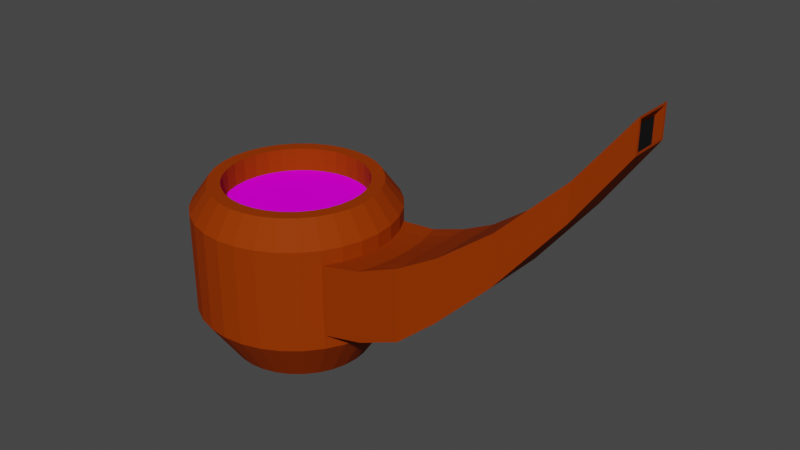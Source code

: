 # Source: smoking_pipe.blend  (saved by Blender 3.5.10; exported with 4.5.12 LTS)
import bpy
from mathutils import Matrix  # noqa: F401  (used for matrix-valued properties, if any)

bpy.ops.wm.read_factory_settings(use_empty=True)
scene = bpy.context.scene
scene.name = 'Scene'

# ---- collections
col_collection = bpy.data.collections.new('Collection'); scene.collection.children.link(col_collection)

# ---- images (referenced by path relative to the original .blend; pixels are not part of the script)
import os
ASSET_DIR = os.environ.get("B2B_ASSET_DIR", "")  # directory of the original .blend (textures are referenced by path, not embedded)
HERE = os.path.dirname(os.path.abspath(__file__))  # packed textures are extracted next to this script under _unpacked/

def load_image(name, relpath, width, height, colorspace="sRGB"):
    """Load a texture the original file referenced (path relative to the .blend, or extracted next to this script)."""
    p = next((c for c in (os.path.join(HERE, relpath), os.path.join(ASSET_DIR, relpath)) if relpath and os.path.exists(c)), "")
    if p:
        img = bpy.data.images.load(p, check_existing=True)
        img.name = name
    else:  # same state as the original file: an image datablock whose file is absent (Cycles renders it pink)
        img = bpy.data.images.new(name, width, height)
        img.source = "FILE"
        img.filepath = "//" + (relpath or name)
    img.colorspace_settings.name = colorspace
    return img
img_smoking_pipe_tabak_jpg = load_image('smoking_pipe_tabak.jpg', 'smoking_pipe_tabak.jpg', 1024, 1024, 'sRGB')

# ---- materials (node trees are filled in below, after node groups)
mat_material_001 = bpy.data.materials.new('Material.001')
mat_material_001.use_transparent_shadow = False
mat_material_002 = bpy.data.materials.new('Material.002')
mat_material_002.use_transparent_shadow = False
mat_material_003 = bpy.data.materials.new('Material.003')
mat_material_003.use_transparent_shadow = False

# ---- material node trees
mat_material_001.use_nodes = True; mat_material_001.node_tree.nodes.clear()
_N = mat_material_001.node_tree.nodes; _L = mat_material_001.node_tree.links
n0 = _N.new('ShaderNodeBsdfPrincipled'); n0.name = 'Principled BSDF'; n0.location = (10, 300)
n0.distribution = 'GGX'
n0.subsurface_method = 'RANDOM_WALK_SKIN'
n0.inputs[0].default_value = (0.3, 0.03662, 0.0, 1.0)
n0.inputs[2].default_value = 0.7109
n0.inputs[3].default_value = 1.45
n0.inputs[11].default_value = 1.01
n0.inputs[13].default_value = 0.07091
n0.inputs[27].default_value = (0.0, 0.0, 0.0, 1.0)
n0.inputs[28].default_value = 1.0
n1 = _N.new('ShaderNodeOutputMaterial'); n1.name = 'Material Output'; n1.location = (300, 300)
_L.new(n0.outputs[0], n1.inputs[0])
n1.is_active_output = True
mat_material_002.use_nodes = True; mat_material_002.node_tree.nodes.clear()
_N = mat_material_002.node_tree.nodes; _L = mat_material_002.node_tree.links
n0 = _N.new('ShaderNodeBsdfPrincipled'); n0.name = 'Principled BSDF'; n0.location = (10, 300)
n0.distribution = 'GGX'
n0.subsurface_method = 'RANDOM_WALK_SKIN'
n0.inputs[3].default_value = 1.45
n0.inputs[13].default_value = 0.0
n0.inputs[27].default_value = (0.0, 0.0, 0.0, 1.0)
n0.inputs[28].default_value = 1.0
n1 = _N.new('ShaderNodeOutputMaterial'); n1.name = 'Material Output'; n1.location = (300, 300)
n2 = _N.new('ShaderNodeTexImage'); n2.name = 'Image Texture'; n2.location = (-359, 196)
n2.image = img_smoking_pipe_tabak_jpg
_L.new(n0.outputs[0], n1.inputs[0])
_L.new(n2.outputs[0], n0.inputs[0])
n1.is_active_output = True
mat_material_003.use_nodes = True; mat_material_003.node_tree.nodes.clear()
_N = mat_material_003.node_tree.nodes; _L = mat_material_003.node_tree.links
n0 = _N.new('ShaderNodeBsdfPrincipled'); n0.name = 'Principled BSDF'; n0.location = (10, 300)
n0.distribution = 'GGX'
n0.subsurface_method = 'RANDOM_WALK_SKIN'
n0.inputs[0].default_value = (0.01145, 0.01145, 0.01145, 1.0)
n0.inputs[2].default_value = 1.0
n0.inputs[3].default_value = 1.45
n0.inputs[13].default_value = 0.0
n0.inputs[27].default_value = (0.0, 0.0, 0.0, 1.0)
n0.inputs[28].default_value = 1.0
n1 = _N.new('ShaderNodeOutputMaterial'); n1.name = 'Material Output'; n1.location = (300, 300)
_L.new(n0.outputs[0], n1.inputs[0])
n1.is_active_output = True

# ---- world
world_world = bpy.data.worlds.new('World'); scene.world = world_world
world_world.use_nodes = True; world_world.node_tree.nodes.clear()
_N = world_world.node_tree.nodes; _L = world_world.node_tree.links
n0 = _N.new('ShaderNodeOutputWorld'); n0.name = 'World Output'; n0.location = (300, 300)
n1 = _N.new('ShaderNodeBackground'); n1.name = 'Background'; n1.location = (10, 300)
n1.inputs[0].default_value = (0.05088, 0.05088, 0.05088, 1.0)
_L.new(n1.outputs[0], n0.inputs[0])
n0.is_active_output = True
world_world.color = (0.05088, 0.05088, 0.05088)
world_world.use_sun_shadow = False
world_world.sun_shadow_jitter_overblur = 0.0

# ---- meshes
me_cylinder = bpy.data.meshes.new('Cylinder')
me_cylinder.from_pydata([(1.381e-08, 0.6907, -0.7521), (0.0, 1.0, 0.7071), (0.1348, 0.6775, -0.7521), (0.1951, 0.9808, 0.7071), (0.2643, 0.6382, -0.7521), (0.3827, 0.9239, 0.7071), (0.3838, 0.5743, -0.7521), (0.5556, 0.8315, 0.7071), (0.4884, 0.4884, -0.7521), (0.7071, 0.7071, 0.7071), (0.5743, 0.3838, -0.7521), (0.8315, 0.5556, 0.7071), (0.6382, 0.2643, -0.7521), (0.9239, 0.3827, 0.7071), (0.6775, 0.1348, -0.7521), (0.9808, 0.1951, 0.7071), (0.6907, 8.126e-10, -0.7521), (1.0, 0.0, 0.7071), (0.6775, -0.1348, -0.7521), (0.9808, -0.1951, 0.7071), (0.6382, -0.2643, -0.7521), (0.9239, -0.3827, 0.7071), (0.5743, -0.3838, -0.7521), (0.8315, -0.5556, 0.7071), (0.4884, -0.4884, -0.7521), (0.7071, -0.7071, 0.7071), (0.3838, -0.5743, -0.7521), (0.5556, -0.8315, 0.7071), (0.2643, -0.6382, -0.7521), (0.3827, -0.9239, 0.7071), (0.1348, -0.6775, -0.7521), (0.1951, -0.9808, 0.7071), (1.381e-08, -0.6907, -0.7521), (0.0, -1.0, 0.7071), (-0.1348, -0.6775, -0.7521), (-0.1951, -0.9808, 0.7071), (-0.2643, -0.6382, -0.7521), (-0.3827, -0.9239, 0.7071), (-0.3838, -0.5743, -0.7521), (-0.5556, -0.8315, 0.7071), (-0.4884, -0.4884, -0.7521), (-0.7071, -0.7071, 0.7071), (-0.5743, -0.3838, -0.7521), (-0.8315, -0.5556, 0.7071), (-0.6382, -0.2643, -0.7521), (-0.9239, -0.3827, 0.7071), (-0.6775, -0.1348, -0.7521), (-0.9808, -0.1951, 0.7071), (-0.6907, 8.126e-10, -0.7521), (-1.0, 0.0, 0.7071), (-0.6775, 0.1348, -0.7521), (-0.9808, 0.1951, 0.7071), (-0.6382, 0.2643, -0.7521), (-0.9239, 0.3827, 0.7071), (-0.5743, 0.3838, -0.7521), (-0.8315, 0.5556, 0.7071), (-0.4884, 0.4884, -0.7521), (-0.7071, 0.7071, 0.7071), (-0.3838, 0.5743, -0.7521), (-0.5556, 0.8315, 0.7071), (-0.2643, 0.6382, -0.7521), (-0.3827, 0.9239, 0.7071), (-0.1348, 0.6775, -0.7521), (-0.1951, 0.9808, 0.7071), (0.0, 1.0, -0.2923), (0.1951, 0.9808, -0.2923), (0.3827, 0.9239, -0.2923), (0.5556, 0.8315, -0.2923), (0.7071, 0.7071, -0.2923), (0.8315, 0.5556, -0.2923), (0.9239, 0.3827, -0.2923), (0.9808, 0.1951, -0.2923), (1.0, 0.0, -0.2923), (0.9808, -0.1951, -0.2923), (0.9239, -0.3827, -0.2923), (0.8315, -0.5556, -0.2923), (0.7071, -0.7071, -0.2923), (0.5556, -0.8315, -0.2923), (0.3827, -0.9239, -0.2923), (0.1951, -0.9808, -0.2923), (0.0, -1.0, -0.2923), (-0.1951, -0.9808, -0.2923), (-0.3827, -0.9239, -0.2923), (-0.5556, -0.8315, -0.2923), (-0.7071, -0.7071, -0.2923), (-0.8315, -0.5556, -0.2923), (-0.9239, -0.3827, -0.2923), (-0.9808, -0.1951, -0.2923), (-1.0, 0.0, -0.2923), (-0.9808, 0.1951, -0.2923), (-0.9239, 0.3827, -0.2923), (-0.8315, 0.5556, -0.2923), (-0.7071, 0.7071, -0.2923), (-0.5556, 0.8315, -0.2923), (-0.3827, 0.9239, -0.2923), (-0.1951, 0.9808, -0.2923), (6.821e-09, 0.6971, 0.9501), (0.136, 0.6837, 0.9501), (0.2668, 0.6441, 0.9501), (0.3873, 0.5796, 0.9501), (0.4929, 0.4929, 0.9501), (0.5796, 0.3873, 0.9501), (0.6441, 0.2668, 0.9501), (0.6837, 0.136, 0.9501), (0.6971, 4.581e-10, 0.9501), (0.6837, -0.136, 0.9501), (0.6441, -0.2668, 0.9501), (0.5796, -0.3873, 0.9501), (0.4929, -0.4929, 0.9501), (0.3873, -0.5796, 0.9501), (0.2668, -0.6441, 0.9501), (0.136, -0.6837, 0.9501), (6.821e-09, -0.6971, 0.9501), (-0.136, -0.6837, 0.9501), (-0.2668, -0.6441, 0.9501), (-0.3873, -0.5796, 0.9501), (-0.4929, -0.4929, 0.9501), (-0.5796, -0.3873, 0.9501), (-0.6441, -0.2668, 0.9501), (-0.6837, -0.136, 0.9501), (-0.6971, 4.581e-10, 0.9501), (-0.6837, 0.136, 0.9501), (-0.6441, 0.2668, 0.9501), (-0.5796, 0.3873, 0.9501), (-0.4929, 0.4929, 0.9501), (-0.3873, 0.5796, 0.9501), (-0.2668, 0.6441, 0.9501), (-0.136, 0.6837, 0.9501), (0.1611, 0.8098, 0.9501), (8.746e-09, 0.8256, 0.9501), (0.316, 0.7628, 0.9501), (0.4587, 0.6865, 0.9501), (0.5838, 0.5838, 0.9501), (0.6865, 0.4587, 0.9501), (0.7628, 0.316, 0.9501), (0.8098, 0.1611, 0.9501), (0.8256, 4.581e-10, 0.9501), (0.8098, -0.1611, 0.9501), (0.7628, -0.316, 0.9501), (0.6865, -0.4587, 0.9501), (0.5838, -0.5838, 0.9501), (0.4587, -0.6865, 0.9501), (0.316, -0.7628, 0.9501), (0.1611, -0.8098, 0.9501), (8.746e-09, -0.8256, 0.9501), (-0.1611, -0.8098, 0.9501), (-0.316, -0.7628, 0.9501), (-0.4587, -0.6865, 0.9501), (-0.5838, -0.5838, 0.9501), (-0.6865, -0.4587, 0.9501), (-0.7628, -0.316, 0.9501), (-0.8098, -0.1611, 0.9501), (-0.8256, 4.581e-10, 0.9501), (-0.8098, 0.1611, 0.9501), (-0.7628, 0.316, 0.9501), (-0.6865, 0.4587, 0.9501), (-0.5838, 0.5838, 0.9501), (-0.4587, 0.6865, 0.9501), (-0.316, 0.7628, 0.9501), (-0.1611, 0.8098, 0.9501), (6.821e-09, 0.6971, 0.7171), (0.136, 0.6837, 0.7171), (0.2668, 0.6441, 0.7171), (0.3873, 0.5796, 0.7171), (0.4929, 0.4929, 0.7171), (0.5796, 0.3873, 0.7171), (0.6441, 0.2668, 0.7171), (0.6837, 0.136, 0.7171), (0.6971, 4.581e-10, 0.7171), (0.6837, -0.136, 0.7171), (0.6441, -0.2668, 0.7171), (0.5796, -0.3873, 0.7171), (0.4929, -0.4929, 0.7171), (0.3873, -0.5796, 0.7171), (0.2668, -0.6441, 0.7171), (0.136, -0.6837, 0.7171), (6.821e-09, -0.6971, 0.7171), (-0.136, -0.6837, 0.7171), (-0.2668, -0.6441, 0.7171), (-0.3873, -0.5796, 0.7171), (-0.4929, -0.4929, 0.7171), (-0.5796, -0.3873, 0.7171), (-0.6441, -0.2668, 0.7171), (-0.6837, -0.136, 0.7171), (-0.6971, 4.581e-10, 0.7171), (-0.6837, 0.136, 0.7171), (-0.6441, 0.2668, 0.7171), (-0.5796, 0.3873, 0.7171), (-0.4929, 0.4929, 0.7171), (-0.3873, 0.5796, 0.7171), (-0.2668, 0.6441, 0.7171), (-0.136, 0.6837, 0.7171), (8.882e-16, 1.0, -0.1468), (8.882e-16, 1.0, 0.5616), (0.1951, 0.9808, 0.5616), (0.1951, 0.9808, -0.1468), (0.3827, 0.9239, 0.5616), (0.3827, 0.9239, -0.1468), (0.5556, 0.8315, 0.5616), (0.5556, 0.8315, -0.1468), (0.7071, 0.7071, 0.5616), (0.7071, 0.7071, -0.1468), (0.8315, 0.5556, 0.5616), (0.8315, 0.5556, -0.1468), (0.9239, 0.3827, 0.5616), (0.9239, 0.3827, -0.1468), (0.9808, 0.1951, 0.5616), (0.9808, 0.1951, -0.1468), (1.0, -8.882e-16, 0.5616), (1.0, -8.882e-16, -0.1468), (0.9808, -0.1951, 0.5616), (0.9808, -0.1951, -0.1468), (0.9239, -0.3827, 0.5616), (0.9239, -0.3827, -0.1468), (0.8315, -0.5556, 0.5616), (0.8315, -0.5556, -0.1468), (0.7071, -0.7071, 0.5616), (0.7071, -0.7071, -0.1468), (0.5556, -0.8315, 0.5616), (0.5556, -0.8315, -0.1468), (0.3827, -0.9239, 0.5616), (0.3827, -0.9239, -0.1468), (0.1951, -0.9808, 0.5616), (0.1951, -0.9808, -0.1468), (8.882e-16, -1.0, 0.5616), (8.882e-16, -1.0, -0.1468), (-0.1951, -0.9808, 0.5616), (-0.1951, -0.9808, -0.1468), (-0.3827, -0.9239, 0.5616), (-0.3827, -0.9239, -0.1468), (-0.5556, -0.8315, 0.5616), (-0.5556, -0.8315, -0.1468), (-0.7071, -0.7071, 0.5616), (-0.7071, -0.7071, -0.1468), (-0.8315, -0.5556, 0.5616), (-0.8315, -0.5556, -0.1468), (-0.9239, -0.3827, 0.5616), (-0.9239, -0.3827, -0.1468), (-0.9808, -0.1951, 0.5616), (-0.9808, -0.1951, -0.1468), (-1.0, -8.882e-16, 0.5616), (-1.0, -8.882e-16, -0.1468), (-0.9808, 0.1951, 0.5616), (-0.9808, 0.1951, -0.1468), (-0.9239, 0.3827, 0.5616), (-0.9239, 0.3827, -0.1468), (-0.8315, 0.5556, 0.5616), (-0.8315, 0.5556, -0.1468), (-0.7071, 0.7071, 0.5616), (-0.7071, 0.7071, -0.1468), (-0.5556, 0.8315, 0.5616), (-0.5556, 0.8315, -0.1468), (-0.3827, 0.9239, 0.5616), (-0.3827, 0.9239, -0.1468), (-0.1951, 0.9808, 0.5616), (-0.1951, 0.9808, -0.1468), (1.602, 0.4611, 0.769), (1.602, 0.4611, 0.05468), (1.602, 0.3176, 0.769), (1.602, 0.3176, 0.05468), (1.602, 0.1619, 0.769), (1.602, 0.1619, 0.05468), (1.602, -4.105e-10, 0.769), (1.602, -4.105e-10, 0.05468), (1.602, -0.1619, 0.769), (1.602, -0.1619, 0.05468), (1.602, -0.3176, 0.769), (1.602, -0.3176, 0.05468), (1.602, -0.4611, 0.769), (1.602, -0.4611, 0.05468), (1.949, 0.3925, 0.956), (1.949, 0.3925, 0.348), (1.949, 0.2704, 0.956), (1.949, 0.2704, 0.348), (1.949, 0.1378, 0.956), (1.949, 0.1378, 0.348), (1.949, 4.828e-09, 0.956), (1.949, 4.828e-09, 0.348), (1.949, -0.1378, 0.956), (1.949, -0.1378, 0.348), (1.949, -0.2704, 0.956), (1.949, -0.2704, 0.348), (1.949, -0.3925, 0.956), (1.949, -0.3925, 0.348), (2.434, 0.3106, 1.314), (2.434, 0.3106, 0.8328), (2.434, 0.214, 1.314), (2.434, 0.214, 0.8328), (2.434, 0.1091, 1.314), (2.434, 0.1091, 0.8328), (2.434, 7.27e-09, 1.314), (2.434, 7.27e-09, 0.8328), (2.434, -0.1091, 1.314), (2.434, -0.1091, 0.8328), (2.434, -0.214, 1.314), (2.434, -0.214, 0.8328), (2.434, -0.3106, 1.314), (2.434, -0.3106, 0.8328), (3.023, 0.2233, 1.894), (3.023, 0.2233, 1.552), (3.023, 0.1538, 1.894), (3.023, 0.1538, 1.552), (3.023, 0.07842, 1.894), (3.023, 0.07842, 1.552), (3.023, 7.224e-09, 1.894), (3.023, 6.719e-09, 1.552), (3.023, -0.07842, 1.894), (3.023, -0.07842, 1.552), (3.023, -0.1538, 1.894), (3.023, -0.1538, 1.552), (3.023, -0.2233, 1.894), (3.023, -0.2233, 1.552), (1.217, 0.5084, -0.08883), (1.263, -0.3502, -0.08883), (1.291, -0.1785, -0.08883), (1.263, 0.3502, 0.6225), (1.291, 0.1785, 0.6225), (1.263, 0.3502, -0.08883), (1.263, -0.3502, 0.6225), (1.291, -0.1785, 0.6225), (1.217, 0.5084, 0.6225), (1.301, -2.052e-10, -0.08883), (1.301, -2.052e-10, 0.6225), (1.217, -0.5084, -0.08883), (1.217, -0.5084, 0.6225), (1.291, 0.1785, -0.08883), (3.494, 0.1693, 2.479), (3.494, 0.1693, 2.231), (3.494, 0.1319, 2.501), (3.494, 0.1319, 2.209), (3.494, 0.06722, 2.479), (3.494, 0.06722, 2.209), (3.494, 1.51e-08, 2.479), (3.494, 1.467e-08, 2.209), (3.494, -0.06722, 2.501), (3.494, -0.06722, 2.209), (3.494, -0.1319, 2.501), (3.494, -0.1319, 2.231), (3.494, -0.1693, 2.479), (3.494, -0.1693, 2.231), (3.494, 0.1914, 2.501), (3.494, 0.1914, 2.209), (3.494, -0.1914, 2.501), (3.494, -0.1914, 2.209), (3.494, -0.1319, 2.209), (3.494, -0.1319, 2.479), (3.494, -0.06722, 2.231), (3.494, -0.06722, 2.479), (3.494, 1.467e-08, 2.231), (3.494, 1.51e-08, 2.501), (3.494, 0.06722, 2.231), (3.494, 0.06722, 2.501), (3.494, 0.1319, 2.231), (3.494, 0.1319, 2.479), (3.423, 0.1319, 2.385), (3.423, 0.1319, 2.137), (3.423, 0.06722, 2.385), (3.423, 0.06722, 2.137), (3.423, 2.777e-08, 2.385), (3.423, 2.734e-08, 2.137), (3.423, -0.06722, 2.385), (3.423, -0.06722, 2.137), (3.423, -0.1319, 2.385), (3.423, -0.1319, 2.137), (3.423, 0.1693, 2.385), (3.423, 0.1693, 2.137), (3.423, -0.1693, 2.385), (3.423, -0.1693, 2.137)], [], [(193, 1, 3, 194), (194, 3, 5, 196), (196, 5, 7, 198), (198, 7, 9, 200), (200, 9, 11, 202), (202, 11, 13, 204), (204, 13, 15, 206), (206, 15, 17, 208), (208, 17, 19, 210), (210, 19, 21, 212), (212, 21, 23, 214), (214, 23, 25, 216), (216, 25, 27, 218), (218, 27, 29, 220), (220, 29, 31, 222), (222, 31, 33, 224), (224, 33, 35, 226), (226, 35, 37, 228), (228, 37, 39, 230), (230, 39, 41, 232), (232, 41, 43, 234), (234, 43, 45, 236), (236, 45, 47, 238), (238, 47, 49, 240), (240, 49, 51, 242), (242, 51, 53, 244), (244, 53, 55, 246), (246, 55, 57, 248), (248, 57, 59, 250), (250, 59, 61, 252), (5, 3, 128, 130), (252, 61, 63, 254), (254, 63, 1, 193), (0, 2, 4, 6, 8, 10, 12, 14, 16, 18, 20, 22, 24, 26, 28, 30, 32, 34, 36, 38, 40, 42, 44, 46, 48, 50, 52, 54, 56, 58, 60, 62), (62, 95, 64, 0), (60, 94, 95, 62), (58, 93, 94, 60), (56, 92, 93, 58), (54, 91, 92, 56), (52, 90, 91, 54), (50, 89, 90, 52), (48, 88, 89, 50), (46, 87, 88, 48), (44, 86, 87, 46), (42, 85, 86, 44), (40, 84, 85, 42), (38, 83, 84, 40), (36, 82, 83, 38), (34, 81, 82, 36), (32, 80, 81, 34), (30, 79, 80, 32), (28, 78, 79, 30), (26, 77, 78, 28), (24, 76, 77, 26), (22, 75, 76, 24), (20, 74, 75, 22), (18, 73, 74, 20), (16, 72, 73, 18), (14, 71, 72, 16), (12, 70, 71, 14), (10, 69, 70, 12), (8, 68, 69, 10), (6, 67, 68, 8), (4, 66, 67, 6), (2, 65, 66, 4), (0, 64, 65, 2), (114, 113, 177, 178), (23, 21, 138, 139), (41, 39, 147, 148), (59, 57, 156, 157), (15, 13, 134, 135), (33, 31, 143, 144), (51, 49, 152, 153), (7, 5, 130, 131), (25, 23, 139, 140), (43, 41, 148, 149), (61, 59, 157, 158), (17, 15, 135, 136), (35, 33, 144, 145), (53, 51, 153, 154), (9, 7, 131, 132), (27, 25, 140, 141), (45, 43, 149, 150), (63, 61, 158, 159), (19, 17, 136, 137), (37, 35, 145, 146), (55, 53, 154, 155), (11, 9, 132, 133), (29, 27, 141, 142), (47, 45, 150, 151), (3, 1, 129, 128), (1, 63, 159, 129), (21, 19, 137, 138), (39, 37, 146, 147), (57, 55, 155, 156), (13, 11, 133, 134), (31, 29, 142, 143), (49, 47, 151, 152), (96, 97, 128, 129), (97, 98, 130, 128), (98, 99, 131, 130), (99, 100, 132, 131), (100, 101, 133, 132), (101, 102, 134, 133), (102, 103, 135, 134), (103, 104, 136, 135), (104, 105, 137, 136), (105, 106, 138, 137), (106, 107, 139, 138), (107, 108, 140, 139), (108, 109, 141, 140), (109, 110, 142, 141), (110, 111, 143, 142), (111, 112, 144, 143), (112, 113, 145, 144), (113, 114, 146, 145), (114, 115, 147, 146), (115, 116, 148, 147), (116, 117, 149, 148), (117, 118, 150, 149), (118, 119, 151, 150), (119, 120, 152, 151), (120, 121, 153, 152), (121, 122, 154, 153), (122, 123, 155, 154), (123, 124, 156, 155), (124, 125, 157, 156), (125, 126, 158, 157), (126, 127, 159, 158), (127, 96, 129, 159), (161, 160, 191, 190, 189, 188, 187, 186, 185, 184, 183, 182, 181, 180, 179, 178, 177, 176, 175, 174, 173, 172, 171, 170, 169, 168, 167, 166, 165, 164, 163, 162), (101, 100, 164, 165), (96, 127, 191, 160), (115, 114, 178, 179), (102, 101, 165, 166), (116, 115, 179, 180), (103, 102, 166, 167), (117, 116, 180, 181), (104, 103, 167, 168), (118, 117, 181, 182), (105, 104, 168, 169), (119, 118, 182, 183), (106, 105, 169, 170), (120, 119, 183, 184), (107, 106, 170, 171), (121, 120, 184, 185), (108, 107, 171, 172), (122, 121, 185, 186), (109, 108, 172, 173), (123, 122, 186, 187), (110, 109, 173, 174), (97, 96, 160, 161), (124, 123, 187, 188), (111, 110, 174, 175), (98, 97, 161, 162), (125, 124, 188, 189), (112, 111, 175, 176), (99, 98, 162, 163), (126, 125, 189, 190), (113, 112, 176, 177), (100, 99, 163, 164), (127, 126, 190, 191), (95, 255, 192, 64), (255, 254, 193, 192), (94, 253, 255, 95), (253, 252, 254, 255), (93, 251, 253, 94), (251, 250, 252, 253), (92, 249, 251, 93), (249, 248, 250, 251), (91, 247, 249, 92), (247, 246, 248, 249), (90, 245, 247, 91), (245, 244, 246, 247), (89, 243, 245, 90), (243, 242, 244, 245), (88, 241, 243, 89), (241, 240, 242, 243), (87, 239, 241, 88), (239, 238, 240, 241), (86, 237, 239, 87), (237, 236, 238, 239), (85, 235, 237, 86), (235, 234, 236, 237), (84, 233, 235, 85), (233, 232, 234, 235), (83, 231, 233, 84), (231, 230, 232, 233), (82, 229, 231, 83), (229, 228, 230, 231), (81, 227, 229, 82), (227, 226, 228, 229), (80, 225, 227, 81), (225, 224, 226, 227), (79, 223, 225, 80), (223, 222, 224, 225), (78, 221, 223, 79), (221, 220, 222, 223), (77, 219, 221, 78), (219, 218, 220, 221), (76, 217, 219, 77), (217, 216, 218, 219), (75, 215, 217, 76), (215, 214, 216, 217), (74, 213, 215, 75), (314, 321, 263, 265), (73, 211, 213, 74), (320, 315, 258, 256), (72, 209, 211, 73), (319, 318, 266, 264), (71, 207, 209, 72), (317, 312, 257, 259), (70, 205, 207, 71), (313, 314, 265, 267), (69, 203, 205, 70), (315, 316, 260, 258), (68, 201, 203, 69), (201, 200, 202, 203), (67, 199, 201, 68), (199, 198, 200, 201), (66, 197, 199, 67), (197, 196, 198, 199), (65, 195, 197, 66), (195, 194, 196, 197), (64, 192, 195, 65), (192, 193, 194, 195), (263, 261, 275, 277), (262, 264, 278, 276), (265, 263, 277, 279), (256, 258, 272, 270), (264, 266, 280, 278), (259, 257, 271, 273), (322, 319, 264, 262), (324, 323, 269, 268), (321, 325, 261, 263), (316, 322, 262, 260), (323, 313, 267, 269), (325, 317, 259, 261), (318, 324, 268, 266), (312, 320, 256, 257), (283, 281, 295, 297), (274, 276, 290, 288), (282, 283, 297, 296), (277, 275, 289, 291), (276, 278, 292, 290), (279, 277, 291, 293), (268, 269, 283, 282), (260, 262, 276, 274), (269, 267, 281, 283), (257, 256, 270, 271), (261, 259, 273, 275), (266, 268, 282, 280), (258, 260, 274, 272), (267, 265, 279, 281), (289, 287, 301, 303), (285, 284, 298, 299), (297, 295, 309, 311), (288, 290, 304, 302), (296, 297, 311, 310), (291, 289, 303, 305), (271, 270, 284, 285), (275, 273, 287, 289), (280, 282, 296, 294), (272, 274, 288, 286), (281, 279, 293, 295), (273, 271, 285, 287), (278, 280, 294, 292), (270, 272, 286, 284), (308, 310, 342, 336), (303, 301, 329, 331), (299, 298, 340, 341), (311, 309, 344, 343), (302, 304, 349, 351), (310, 311, 343, 342), (294, 296, 310, 308), (286, 288, 302, 300), (295, 293, 307, 309), (287, 285, 299, 301), (292, 294, 308, 306), (284, 286, 300, 298), (293, 291, 305, 307), (290, 292, 306, 304), (203, 202, 320, 312), (212, 214, 324, 318), (207, 205, 317, 325), (215, 213, 313, 323), (206, 208, 322, 316), (209, 207, 325, 321), (214, 215, 323, 324), (208, 210, 319, 322), (204, 206, 316, 315), (213, 211, 314, 313), (205, 203, 312, 317), (210, 212, 318, 319), (202, 204, 315, 320), (211, 209, 321, 314), (337, 346, 361, 363), (353, 330, 356, 354), (345, 338, 366, 362), (350, 352, 355, 357), (339, 337, 363, 367), (330, 332, 358, 356), (300, 302, 351, 328), (309, 307, 335, 344), (301, 299, 341, 329), (306, 308, 336, 334), (298, 300, 328, 340), (307, 305, 333, 335), (304, 306, 334, 349), (305, 303, 331, 333), (326, 327, 341, 340), (339, 338, 342, 343), (337, 339, 343, 344), (338, 345, 336, 342), (346, 337, 344, 335), (345, 347, 334, 336), (348, 346, 335, 333), (347, 332, 349, 334), (350, 348, 333, 331), (332, 330, 351, 349), (352, 350, 331, 329), (330, 353, 328, 351), (327, 352, 329, 341), (353, 326, 340, 328), (363, 362, 366, 367), (361, 360, 362, 363), (359, 358, 360, 361), (357, 356, 358, 359), (355, 354, 356, 357), (365, 364, 354, 355), (352, 327, 365, 355), (347, 345, 362, 360), (326, 353, 354, 364), (346, 348, 359, 361), (332, 347, 360, 358), (327, 326, 364, 365), (348, 350, 357, 359), (338, 339, 367, 366)])
me_cylinder.polygons.foreach_set('material_index', [0, 0, 0, 0, 0, 0, 0, 0, 0, 0, 0, 0, 0, 0, 0, 0, 0, 0, 0, 0, 0, 0, 0, 0, 0, 0, 0, 0, 0, 0, 0, 0, 0, 0, 0, 0, 0, 0, 0, 0, 0, 0, 0, 0, 0, 0, 0, 0, 0, 0, 0, 0, 0, 0, 0, 0, 0, 0, 0, 0, 0, 0, 0, 0, 0, 0, 0, 0, 0, 0, 0, 0, 0, 0, 0, 0, 0, 0, 0, 0, 0, 0, 0, 0, 0, 0, 0, 0, 0, 0, 0, 0, 0, 0, 0, 0, 0, 0, 0, 0, 0, 0, 0, 0, 0, 0, 0, 0, 0, 0, 0, 0, 0, 0, 0, 0, 0, 0, 0, 0, 0, 0, 0, 0, 0, 0, 0, 0, 0, 0, 1, 0, 0, 0, 0, 0, 0, 0, 0, 0, 0, 0, 0, 0, 0, 0, 0, 0, 0, 0, 0, 0, 0, 0, 0, 0, 0, 0, 0, 0, 0, 0, 0, 0, 0, 0, 0, 0, 0, 0, 0, 0, 0, 0, 0, 0, 0, 0, 0, 0, 0, 0, 0, 0, 0, 0, 0, 0, 0, 0, 0, 0, 0, 0, 0, 0, 0, 0, 0, 0, 0, 0, 0, 0, 0, 0, 0, 0, 0, 0, 0, 0, 0, 0, 0, 0, 0, 0, 0, 0, 0, 0, 0, 0, 0, 0, 0, 0, 0, 0, 0, 0, 0, 0, 0, 0, 0, 0, 0, 0, 0, 0, 0, 0, 0, 0, 0, 0, 0, 0, 0, 0, 0, 0, 0, 0, 0, 0, 0, 0, 0, 0, 0, 0, 0, 0, 0, 0, 0, 0, 0, 0, 0, 0, 0, 0, 0, 0, 0, 0, 0, 0, 0, 0, 0, 0, 0, 0, 0, 0, 0, 0, 0, 0, 0, 0, 0, 0, 0, 0, 0, 0, 0, 0, 0, 0, 0, 0, 0, 0, 0, 0, 0, 0, 0, 0, 0, 0, 0, 0, 0, 0, 0, 0, 2, 2, 2, 2, 2, 2, 0, 0, 0, 0, 0, 0, 0, 0])
_uv = me_cylinder.uv_layers.new(name='UVMap')
_uv.uv.foreach_set('vector', [1.0, 0.953, 1.0, 1.0, 0.9688, 1.0, 0.9688, 0.953, 0.9688, 0.953, 0.9688, 1.0, 0.9375, 1.0, 0.9375, 0.953, 0.9375, 0.953, 0.9375, 1.0, 0.9062, 1.0, 0.9062, 0.953, 0.9062, 0.953, 0.9062, 1.0, 0.875, 1.0, 0.875, 0.953, 0.875, 0.953, 0.875, 1.0, 0.8438, 1.0, 0.8438, 0.953, 0.8438, 0.953, 0.8438, 1.0, 0.8125, 1.0, 0.8125, 0.953, 0.8125, 0.953, 0.8125, 1.0, 0.7812, 1.0, 0.7812, 0.953, 0.7812, 0.953, 0.7812, 1.0, 0.75, 1.0, 0.75, 0.953, 0.75, 0.953, 0.75, 1.0, 0.7188, 1.0, 0.7188, 0.953, 0.7188, 0.953, 0.7188, 1.0, 0.6875, 1.0, 0.6875, 0.953, 0.6875, 0.953, 0.6875, 1.0, 0.6562, 1.0, 0.6562, 0.953, 0.6562, 0.953, 0.6562, 1.0, 0.625, 1.0, 0.625, 0.953, 0.625, 0.953, 0.625, 1.0, 0.5938, 1.0, 0.5938, 0.953, 0.5938, 0.953, 0.5938, 1.0, 0.5625, 1.0, 0.5625, 0.953, 0.5625, 0.953, 0.5625, 1.0, 0.5312, 1.0, 0.5312, 0.953, 0.5312, 0.953, 0.5312, 1.0, 0.5, 1.0, 0.5, 0.953, 0.5, 0.953, 0.5, 1.0, 0.4688, 1.0, 0.4688, 0.953, 0.4688, 0.953, 0.4688, 1.0, 0.4375, 1.0, 0.4375, 0.953, 0.4375, 0.953, 0.4375, 1.0, 0.4062, 1.0, 0.4062, 0.953, 0.4062, 0.953, 0.4062, 1.0, 0.375, 1.0, 0.375, 0.953, 0.375, 0.953, 0.375, 1.0, 0.3438, 1.0, 0.3438, 0.953, 0.3438, 0.953, 0.3438, 1.0, 0.3125, 1.0, 0.3125, 0.953, 0.3125, 0.953, 0.3125, 1.0, 0.2812, 1.0, 0.2812, 0.953, 0.2812, 0.953, 0.2812, 1.0, 0.25, 1.0, 0.25, 0.953, 0.25, 0.953, 0.25, 1.0, 0.2188, 1.0, 0.2188, 0.953, 0.2188, 0.953, 0.2188, 1.0, 0.1875, 1.0, 0.1875, 0.953, 0.1875, 0.953, 0.1875, 1.0, 0.1562, 1.0, 0.1562, 0.953, 0.1562, 0.953, 0.1562, 1.0, 0.125, 1.0, 0.125, 0.953, 0.125, 0.953, 0.125, 1.0, 0.09375, 1.0, 0.09375, 0.953, 0.09375, 0.953, 0.09375, 1.0, 0.0625, 1.0, 0.0625, 0.953, 0.9375, 1.0, 0.9688, 1.0, 0.9688, 1.0, 0.9375, 1.0, 0.0625, 0.953, 0.0625, 1.0, 0.03125, 1.0, 0.03125, 0.953, 0.03125, 0.953, 0.03125, 1.0, 0.0, 1.0, 0.0, 0.953, 0.75, 0.49, 0.7968, 0.4854, 0.8418, 0.4717, 0.8833, 0.4496, 0.9197, 0.4197, 0.9496, 0.3833, 0.9717, 0.3418, 0.9854, 0.2968, 0.99, 0.25, 0.9854, 0.2032, 0.9717, 0.1582, 0.9496, 0.1167, 0.9197, 0.08029, 0.8833, 0.05045, 0.8418, 0.02827, 0.7968, 0.01461, 0.75, 0.01, 0.7032, 0.01461, 0.6582, 0.02827, 0.6167, 0.05045, 0.5803, 0.08029, 0.5504, 0.1167, 0.5283, 0.1582, 0.5146, 0.2032, 0.51, 0.25, 0.5146, 0.2968, 0.5283, 0.3418, 0.5504, 0.3833, 0.5803, 0.4197, 0.6167, 0.4496, 0.6582, 0.4717, 0.7032, 0.4854, 0.03125, 0.5, 0.03125, 0.6769, 0.0, 0.6769, 0.0, 0.5, 0.0625, 0.5, 0.0625, 0.6769, 0.03125, 0.6769, 0.03125, 0.5, 0.09375, 0.5, 0.09375, 0.6769, 0.0625, 0.6769, 0.0625, 0.5, 0.125, 0.5, 0.125, 0.6769, 0.09375, 0.6769, 0.09375, 0.5, 0.1562, 0.5, 0.1562, 0.6769, 0.125, 0.6769, 0.125, 0.5, 0.1875, 0.5, 0.1875, 0.6769, 0.1562, 0.6769, 0.1562, 0.5, 0.2188, 0.5, 0.2188, 0.6769, 0.1875, 0.6769, 0.1875, 0.5, 0.25, 0.5, 0.25, 0.6769, 0.2188, 0.6769, 0.2188, 0.5, 0.2812, 0.5, 0.2812, 0.6769, 0.25, 0.6769, 0.25, 0.5, 0.3125, 0.5, 0.3125, 0.6769, 0.2812, 0.6769, 0.2812, 0.5, 0.3438, 0.5, 0.3438, 0.6769, 0.3125, 0.6769, 0.3125, 0.5, 0.375, 0.5, 0.375, 0.6769, 0.3438, 0.6769, 0.3438, 0.5, 0.4062, 0.5, 0.4062, 0.6769, 0.375, 0.6769, 0.375, 0.5, 0.4375, 0.5, 0.4375, 0.6769, 0.4062, 0.6769, 0.4062, 0.5, 0.4688, 0.5, 0.4688, 0.6769, 0.4375, 0.6769, 0.4375, 0.5, 0.5, 0.5, 0.5, 0.6769, 0.4688, 0.6769, 0.4688, 0.5, 0.5312, 0.5, 0.5312, 0.6769, 0.5, 0.6769, 0.5, 0.5, 0.5625, 0.5, 0.5625, 0.6769, 0.5312, 0.6769, 0.5312, 0.5, 0.5938, 0.5, 0.5938, 0.6769, 0.5625, 0.6769, 0.5625, 0.5, 0.625, 0.5, 0.625, 0.6769, 0.5938, 0.6769, 0.5938, 0.5, 0.6562, 0.5, 0.6562, 0.6769, 0.625, 0.6769, 0.625, 0.5, 0.6875, 0.5, 0.6875, 0.6769, 0.6562, 0.6769, 0.6562, 0.5, 0.7188, 0.5, 0.7188, 0.6769, 0.6875, 0.6769, 0.6875, 0.5, 0.75, 0.5, 0.75, 0.6769, 0.7188, 0.6769, 0.7188, 0.5, 0.7812, 0.5, 0.7812, 0.6769, 0.75, 0.6769, 0.75, 0.5, 0.8125, 0.5, 0.8125, 0.6769, 0.7812, 0.6769, 0.7812, 0.5, 0.8438, 0.5, 0.8438, 0.6769, 0.8125, 0.6769, 0.8125, 0.5, 0.875, 0.5, 0.875, 0.6769, 0.8438, 0.6769, 0.8438, 0.5, 0.9062, 0.5, 0.9062, 0.6769, 0.875, 0.6769, 0.875, 0.5, 0.9375, 0.5, 0.9375, 0.6769, 0.9062, 0.6769, 0.9062, 0.5, 0.9688, 0.5, 0.9688, 0.6769, 0.9375, 0.6769, 0.9375, 0.5, 1.0, 0.5, 1.0, 0.6769, 0.9688, 0.6769, 0.9688, 0.5, 0.1725, 0.06279, 0.2105, 0.05126, 0.2105, 0.05126, 0.1725, 0.06279, 0.6562, 1.0, 0.6875, 1.0, 0.6875, 1.0, 0.6562, 1.0, 0.375, 1.0, 0.4062, 1.0, 0.4062, 1.0, 0.375, 1.0, 0.09375, 1.0, 0.125, 1.0, 0.125, 1.0, 0.09375, 1.0, 0.7812, 1.0, 0.8125, 1.0, 0.8125, 1.0, 0.7812, 1.0, 0.5, 1.0, 0.5312, 1.0, 0.5312, 1.0, 0.5, 1.0, 0.2188, 1.0, 0.25, 1.0, 0.25, 1.0, 0.2188, 1.0, 0.9062, 1.0, 0.9375, 1.0, 0.9375, 1.0, 0.9062, 1.0, 0.625, 1.0, 0.6562, 1.0, 0.6562, 1.0, 0.625, 1.0, 0.3438, 1.0, 0.375, 1.0, 0.375, 1.0, 0.3438, 1.0, 0.0625, 1.0, 0.09375, 1.0, 0.09375, 1.0, 0.0625, 1.0, 0.75, 1.0, 0.7812, 1.0, 0.7812, 1.0, 0.75, 1.0, 0.4688, 1.0, 0.5, 1.0, 0.5, 1.0, 0.4688, 1.0, 0.1875, 1.0, 0.2188, 1.0, 0.2188, 1.0, 0.1875, 1.0, 0.875, 1.0, 0.9062, 1.0, 0.9062, 1.0, 0.875, 1.0, 0.5938, 1.0, 0.625, 1.0, 0.625, 1.0, 0.5938, 1.0, 0.3125, 1.0, 0.3438, 1.0, 0.3438, 1.0, 0.3125, 1.0, 0.03125, 1.0, 0.0625, 1.0, 0.0625, 1.0, 0.03125, 1.0, 0.7188, 1.0, 0.75, 1.0, 0.75, 1.0, 0.7188, 1.0, 0.4375, 1.0, 0.4688, 1.0, 0.4688, 1.0, 0.4375, 1.0, 0.1562, 1.0, 0.1875, 1.0, 0.1875, 1.0, 0.1562, 1.0, 0.8438, 1.0, 0.875, 1.0, 0.875, 1.0, 0.8438, 1.0, 0.5625, 1.0, 0.5938, 1.0, 0.5938, 1.0, 0.5625, 1.0, 0.2812, 1.0, 0.3125, 1.0, 0.3125, 1.0, 0.2812, 1.0, 0.9688, 1.0, 1.0, 1.0, 1.0, 1.0, 0.9688, 1.0, 0.0, 1.0, 0.03125, 1.0, 0.03125, 1.0, 0.0, 1.0, 0.6875, 1.0, 0.7188, 1.0, 0.7188, 1.0, 0.6875, 1.0, 0.4062, 1.0, 0.4375, 1.0, 0.4375, 1.0, 0.4062, 1.0, 0.125, 1.0, 0.1562, 1.0, 0.1562, 1.0, 0.125, 1.0, 0.8125, 1.0, 0.8438, 1.0, 0.8438, 1.0, 0.8125, 1.0, 0.5312, 1.0, 0.5625, 1.0, 0.5625, 1.0, 0.5312, 1.0, 0.25, 1.0, 0.2812, 1.0, 0.2812, 1.0, 0.25, 1.0, 0.25, 0.4526, 0.2895, 0.4487, 0.2968, 0.4854, 0.25, 0.49, 0.2895, 0.4487, 0.3275, 0.4372, 0.3418, 0.4717, 0.2968, 0.4854, 0.3275, 0.4372, 0.3626, 0.4185, 0.3833, 0.4496, 0.3418, 0.4717, 0.3626, 0.4185, 0.3933, 0.3933, 0.4197, 0.4197, 0.3833, 0.4496, 0.3933, 0.3933, 0.4185, 0.3626, 0.4496, 0.3833, 0.4197, 0.4197, 0.4185, 0.3626, 0.4372, 0.3275, 0.4717, 0.3418, 0.4496, 0.3833, 0.4372, 0.3275, 0.4487, 0.2895, 0.4854, 0.2968, 0.4717, 0.3418, 0.4487, 0.2895, 0.4526, 0.25, 0.49, 0.25, 0.4854, 0.2968, 0.4526, 0.25, 0.4487, 0.2105, 0.4854, 0.2032, 0.49, 0.25, 0.4487, 0.2105, 0.4372, 0.1725, 0.4717, 0.1582, 0.4854, 0.2032, 0.4372, 0.1725, 0.4185, 0.1374, 0.4496, 0.1167, 0.4717, 0.1582, 0.4185, 0.1374, 0.3933, 0.1067, 0.4197, 0.08029, 0.4496, 0.1167, 0.3933, 0.1067, 0.3626, 0.08151, 0.3833, 0.05045, 0.4197, 0.08029, 0.3626, 0.08151, 0.3275, 0.06279, 0.3418, 0.02827, 0.3833, 0.05045, 0.3275, 0.06279, 0.2895, 0.05126, 0.2968, 0.01461, 0.3418, 0.02827, 0.2895, 0.05126, 0.25, 0.04736, 0.25, 0.01, 0.2968, 0.01461, 0.25, 0.04736, 0.2105, 0.05126, 0.2032, 0.01461, 0.25, 0.01, 0.2105, 0.05126, 0.1725, 0.06279, 0.1582, 0.02827, 0.2032, 0.01461, 0.1725, 0.06279, 0.1374, 0.08151, 0.1167, 0.05045, 0.1582, 0.02827, 0.1374, 0.08151, 0.1067, 0.1067, 0.08029, 0.08029, 0.1167, 0.05045, 0.1067, 0.1067, 0.08151, 0.1374, 0.05045, 0.1167, 0.08029, 0.08029, 0.08151, 0.1374, 0.06279, 0.1725, 0.02827, 0.1582, 0.05045, 0.1167, 0.06279, 0.1725, 0.05126, 0.2105, 0.01461, 0.2032, 0.02827, 0.1582, 0.05126, 0.2105, 0.04736, 0.25, 0.01, 0.25, 0.01461, 0.2032, 0.04736, 0.25, 0.05126, 0.2895, 0.01461, 0.2968, 0.01, 0.25, 0.05126, 0.2895, 0.06279, 0.3275, 0.02827, 0.3418, 0.01461, 0.2968, 0.06279, 0.3275, 0.08151, 0.3626, 0.05045, 0.3833, 0.02827, 0.3418, 0.08151, 0.3626, 0.1067, 0.3933, 0.08029, 0.4197, 0.05045, 0.3833, 0.1067, 0.3933, 0.1374, 0.4185, 0.1167, 0.4496, 0.08029, 0.4197, 0.1374, 0.4185, 0.1725, 0.4372, 0.1582, 0.4717, 0.1167, 0.4496, 0.1725, 0.4372, 0.2105, 0.4487, 0.2032, 0.4854, 0.1582, 0.4717, 0.2105, 0.4487, 0.25, 0.4526, 0.25, 0.49, 0.2032, 0.4854, 0.2895, 0.4487, 0.25, 0.4526, 0.2105, 0.4487, 0.1725, 0.4372, 0.1374, 0.4185, 0.1067, 0.3933, 0.08151, 0.3626, 0.06279, 0.3275, 0.05126, 0.2895, 0.04736, 0.25, 0.05126, 0.2105, 0.06279, 0.1725, 0.08151, 0.1374, 0.1067, 0.1067, 0.1374, 0.08151, 0.1725, 0.06279, 0.2105, 0.05126, 0.25, 0.04736, 0.2895, 0.05126, 0.3275, 0.06279, 0.3626, 0.08151, 0.3933, 0.1067, 0.4185, 0.1374, 0.4372, 0.1725, 0.4487, 0.2105, 0.4526, 0.25, 0.4487, 0.2895, 0.4372, 0.3275, 0.4185, 0.3626, 0.3933, 0.3933, 0.3626, 0.4185, 0.3275, 0.4372, 0.4185, 0.3626, 0.3933, 0.3933, 0.3933, 0.3933, 0.4185, 0.3626, 0.25, 0.4526, 0.2105, 0.4487, 0.2105, 0.4487, 0.25, 0.4526, 0.1374, 0.08151, 0.1725, 0.06279, 0.1725, 0.06279, 0.1374, 0.08151, 0.4372, 0.3275, 0.4185, 0.3626, 0.4185, 0.3626, 0.4372, 0.3275, 0.1067, 0.1067, 0.1374, 0.08151, 0.1374, 0.08151, 0.1067, 0.1067, 0.4487, 0.2895, 0.4372, 0.3275, 0.4372, 0.3275, 0.4487, 0.2895, 0.08151, 0.1374, 0.1067, 0.1067, 0.1067, 0.1067, 0.08151, 0.1374, 0.4526, 0.25, 0.4487, 0.2895, 0.4487, 0.2895, 0.4526, 0.25, 0.06279, 0.1725, 0.08151, 0.1374, 0.08151, 0.1374, 0.06279, 0.1725, 0.4487, 0.2105, 0.4526, 0.25, 0.4526, 0.25, 0.4487, 0.2105, 0.05126, 0.2105, 0.06279, 0.1725, 0.06279, 0.1725, 0.05126, 0.2105, 0.4372, 0.1725, 0.4487, 0.2105, 0.4487, 0.2105, 0.4372, 0.1725, 0.04736, 0.25, 0.05126, 0.2105, 0.05126, 0.2105, 0.04736, 0.25, 0.4185, 0.1374, 0.4372, 0.1725, 0.4372, 0.1725, 0.4185, 0.1374, 0.05126, 0.2895, 0.04736, 0.25, 0.04736, 0.25, 0.05126, 0.2895, 0.3933, 0.1067, 0.4185, 0.1374, 0.4185, 0.1374, 0.3933, 0.1067, 0.06279, 0.3275, 0.05126, 0.2895, 0.05126, 0.2895, 0.06279, 0.3275, 0.3626, 0.08151, 0.3933, 0.1067, 0.3933, 0.1067, 0.3626, 0.08151, 0.08151, 0.3626, 0.06279, 0.3275, 0.06279, 0.3275, 0.08151, 0.3626, 0.3275, 0.06279, 0.3626, 0.08151, 0.3626, 0.08151, 0.3275, 0.06279, 0.2895, 0.4487, 0.25, 0.4526, 0.25, 0.4526, 0.2895, 0.4487, 0.1067, 0.3933, 0.08151, 0.3626, 0.08151, 0.3626, 0.1067, 0.3933, 0.2895, 0.05126, 0.3275, 0.06279, 0.3275, 0.06279, 0.2895, 0.05126, 0.3275, 0.4372, 0.2895, 0.4487, 0.2895, 0.4487, 0.3275, 0.4372, 0.1374, 0.4185, 0.1067, 0.3933, 0.1067, 0.3933, 0.1374, 0.4185, 0.25, 0.04736, 0.2895, 0.05126, 0.2895, 0.05126, 0.25, 0.04736, 0.3626, 0.4185, 0.3275, 0.4372, 0.3275, 0.4372, 0.3626, 0.4185, 0.1725, 0.4372, 0.1374, 0.4185, 0.1374, 0.4185, 0.1725, 0.4372, 0.2105, 0.05126, 0.25, 0.04736, 0.25, 0.04736, 0.2105, 0.05126, 0.3933, 0.3933, 0.3626, 0.4185, 0.3626, 0.4185, 0.3933, 0.3933, 0.2105, 0.4487, 0.1725, 0.4372, 0.1725, 0.4372, 0.2105, 0.4487, 0.03125, 0.6769, 0.03125, 0.724, 0.0, 0.724, 0.0, 0.6769, 0.03125, 0.724, 0.03125, 0.953, 0.0, 0.953, 0.0, 0.724, 0.0625, 0.6769, 0.0625, 0.724, 0.03125, 0.724, 0.03125, 0.6769, 0.0625, 0.724, 0.0625, 0.953, 0.03125, 0.953, 0.03125, 0.724, 0.09375, 0.6769, 0.09375, 0.724, 0.0625, 0.724, 0.0625, 0.6769, 0.09375, 0.724, 0.09375, 0.953, 0.0625, 0.953, 0.0625, 0.724, 0.125, 0.6769, 0.125, 0.724, 0.09375, 0.724, 0.09375, 0.6769, 0.125, 0.724, 0.125, 0.953, 0.09375, 0.953, 0.09375, 0.724, 0.1562, 0.6769, 0.1562, 0.724, 0.125, 0.724, 0.125, 0.6769, 0.1562, 0.724, 0.1562, 0.953, 0.125, 0.953, 0.125, 0.724, 0.1875, 0.6769, 0.1875, 0.724, 0.1562, 0.724, 0.1562, 0.6769, 0.1875, 0.724, 0.1875, 0.953, 0.1562, 0.953, 0.1562, 0.724, 0.2188, 0.6769, 0.2188, 0.724, 0.1875, 0.724, 0.1875, 0.6769, 0.2188, 0.724, 0.2188, 0.953, 0.1875, 0.953, 0.1875, 0.724, 0.25, 0.6769, 0.25, 0.724, 0.2188, 0.724, 0.2188, 0.6769, 0.25, 0.724, 0.25, 0.953, 0.2188, 0.953, 0.2188, 0.724, 0.2812, 0.6769, 0.2812, 0.724, 0.25, 0.724, 0.25, 0.6769, 0.2812, 0.724, 0.2812, 0.953, 0.25, 0.953, 0.25, 0.724, 0.3125, 0.6769, 0.3125, 0.724, 0.2812, 0.724, 0.2812, 0.6769, 0.3125, 0.724, 0.3125, 0.953, 0.2812, 0.953, 0.2812, 0.724, 0.3438, 0.6769, 0.3438, 0.724, 0.3125, 0.724, 0.3125, 0.6769, 0.3438, 0.724, 0.3438, 0.953, 0.3125, 0.953, 0.3125, 0.724, 0.375, 0.6769, 0.375, 0.724, 0.3438, 0.724, 0.3438, 0.6769, 0.375, 0.724, 0.375, 0.953, 0.3438, 0.953, 0.3438, 0.724, 0.4062, 0.6769, 0.4062, 0.724, 0.375, 0.724, 0.375, 0.6769, 0.4062, 0.724, 0.4062, 0.953, 0.375, 0.953, 0.375, 0.724, 0.4375, 0.6769, 0.4375, 0.724, 0.4062, 0.724, 0.4062, 0.6769, 0.4375, 0.724, 0.4375, 0.953, 0.4062, 0.953, 0.4062, 0.724, 0.4688, 0.6769, 0.4688, 0.724, 0.4375, 0.724, 0.4375, 0.6769, 0.4688, 0.724, 0.4688, 0.953, 0.4375, 0.953, 0.4375, 0.724, 0.5, 0.6769, 0.5, 0.724, 0.4688, 0.724, 0.4688, 0.6769, 0.5, 0.724, 0.5, 0.953, 0.4688, 0.953, 0.4688, 0.724, 0.5312, 0.6769, 0.5312, 0.724, 0.5, 0.724, 0.5, 0.6769, 0.5312, 0.724, 0.5312, 0.953, 0.5, 0.953, 0.5, 0.724, 0.5625, 0.6769, 0.5625, 0.724, 0.5312, 0.724, 0.5312, 0.6769, 0.5625, 0.724, 0.5625, 0.953, 0.5312, 0.953, 0.5312, 0.724, 0.5938, 0.6769, 0.5938, 0.724, 0.5625, 0.724, 0.5625, 0.6769, 0.5938, 0.724, 0.5938, 0.953, 0.5625, 0.953, 0.5625, 0.724, 0.625, 0.6769, 0.625, 0.724, 0.5938, 0.724, 0.5938, 0.6769, 0.625, 0.724, 0.625, 0.953, 0.5938, 0.953, 0.5938, 0.724, 0.6562, 0.6769, 0.6562, 0.724, 0.625, 0.724, 0.625, 0.6769, 0.6562, 0.724, 0.6562, 0.953, 0.625, 0.953, 0.625, 0.724, 0.6875, 0.6769, 0.6875, 0.724, 0.6562, 0.724, 0.6562, 0.6769, 0.7194, 0.724, 0.75, 0.724, 0.75, 0.724, 0.7188, 0.724, 0.7188, 0.6769, 0.7188, 0.724, 0.6875, 0.724, 0.6875, 0.6769, 0.8438, 0.929, 0.8109, 0.953, 0.8125, 0.953, 0.8438, 0.953, 0.75, 0.6769, 0.75, 0.724, 0.7188, 0.724, 0.7188, 0.6769, 0.7194, 0.953, 0.6891, 0.953, 0.6875, 0.953, 0.7188, 0.953, 0.7812, 0.6769, 0.7812, 0.724, 0.75, 0.724, 0.75, 0.6769, 0.8109, 0.724, 0.8411, 0.724, 0.8438, 0.724, 0.8125, 0.724, 0.8125, 0.6769, 0.8125, 0.724, 0.7812, 0.724, 0.7812, 0.6769, 0.6891, 0.724, 0.7194, 0.724, 0.7188, 0.724, 0.6875, 0.724, 0.8438, 0.6769, 0.8438, 0.724, 0.8125, 0.724, 0.8125, 0.6769, 0.8109, 0.953, 0.7806, 0.953, 0.7812, 0.953, 0.8125, 0.953, 0.875, 0.6769, 0.875, 0.724, 0.8438, 0.724, 0.8438, 0.6769, 0.875, 0.724, 0.875, 0.953, 0.8438, 0.953, 0.8438, 0.724, 0.9062, 0.6769, 0.9062, 0.724, 0.875, 0.724, 0.875, 0.6769, 0.9062, 0.724, 0.9062, 0.953, 0.875, 0.953, 0.875, 0.724, 0.9375, 0.6769, 0.9375, 0.724, 0.9062, 0.724, 0.9062, 0.6769, 0.9375, 0.724, 0.9375, 0.953, 0.9062, 0.953, 0.9062, 0.724, 0.9688, 0.6769, 0.9688, 0.724, 0.9375, 0.724, 0.9375, 0.6769, 0.9688, 0.724, 0.9688, 0.953, 0.9375, 0.953, 0.9375, 0.724, 1.0, 0.6769, 1.0, 0.724, 0.9688, 0.724, 0.9688, 0.6769, 1.0, 0.724, 1.0, 0.953, 0.9688, 0.953, 0.9688, 0.724, 0.75, 0.724, 0.7812, 0.724, 0.7812, 0.724, 0.75, 0.724, 0.75, 0.953, 0.7188, 0.953, 0.7188, 0.953, 0.75, 0.953, 0.7188, 0.724, 0.75, 0.724, 0.75, 0.724, 0.7188, 0.724, 0.8438, 0.953, 0.8125, 0.953, 0.8125, 0.953, 0.8438, 0.953, 0.7188, 0.953, 0.6875, 0.953, 0.6875, 0.953, 0.7188, 0.953, 0.8125, 0.724, 0.8438, 0.724, 0.8438, 0.724, 0.8125, 0.724, 0.75, 0.953, 0.7194, 0.953, 0.7188, 0.953, 0.75, 0.953, 0.6562, 0.929, 0.6589, 0.724, 0.6562, 0.724, 0.6562, 0.953, 0.75, 0.724, 0.7806, 0.724, 0.7812, 0.724, 0.75, 0.724, 0.7806, 0.953, 0.75, 0.953, 0.75, 0.953, 0.7812, 0.953, 0.6589, 0.724, 0.6891, 0.724, 0.6875, 0.724, 0.6562, 0.724, 0.7806, 0.724, 0.8109, 0.724, 0.8125, 0.724, 0.7812, 0.724, 0.6891, 0.953, 0.6562, 0.929, 0.6562, 0.953, 0.6875, 0.953, 0.8411, 0.724, 0.8438, 0.929, 0.8438, 0.953, 0.8438, 0.724, 0.6562, 0.724, 0.6875, 0.724, 0.6875, 0.724, 0.6562, 0.724, 0.7812, 0.953, 0.75, 0.953, 0.75, 0.953, 0.7812, 0.953, 0.6562, 0.953, 0.6562, 0.724, 0.6562, 0.724, 0.6562, 0.953, 0.75, 0.724, 0.7812, 0.724, 0.7812, 0.724, 0.75, 0.724, 0.75, 0.953, 0.7188, 0.953, 0.7188, 0.953, 0.75, 0.953, 0.7188, 0.724, 0.75, 0.724, 0.75, 0.724, 0.7188, 0.724, 0.6562, 0.953, 0.6562, 0.724, 0.6562, 0.724, 0.6562, 0.953, 0.7812, 0.953, 0.75, 0.953, 0.75, 0.953, 0.7812, 0.953, 0.6562, 0.724, 0.6875, 0.724, 0.6875, 0.724, 0.6562, 0.724, 0.8438, 0.724, 0.8438, 0.953, 0.8438, 0.953, 0.8438, 0.724, 0.7812, 0.724, 0.8125, 0.724, 0.8125, 0.724, 0.7812, 0.724, 0.6875, 0.953, 0.6562, 0.953, 0.6562, 0.953, 0.6875, 0.953, 0.8125, 0.953, 0.7812, 0.953, 0.7812, 0.953, 0.8125, 0.953, 0.6875, 0.724, 0.7188, 0.724, 0.7188, 0.724, 0.6875, 0.724, 0.7812, 0.724, 0.8125, 0.724, 0.8125, 0.724, 0.7812, 0.724, 0.8438, 0.724, 0.8438, 0.953, 0.8438, 0.953, 0.8438, 0.724, 0.6562, 0.724, 0.6875, 0.724, 0.6875, 0.724, 0.6562, 0.724, 0.7812, 0.953, 0.75, 0.953, 0.75, 0.953, 0.7812, 0.953, 0.6562, 0.953, 0.6562, 0.724, 0.6562, 0.724, 0.6562, 0.953, 0.75, 0.724, 0.7812, 0.724, 0.7812, 0.724, 0.75, 0.724, 0.8438, 0.724, 0.8438, 0.953, 0.8438, 0.953, 0.8438, 0.724, 0.7812, 0.724, 0.8125, 0.724, 0.8125, 0.724, 0.7812, 0.724, 0.6875, 0.953, 0.6562, 0.953, 0.6562, 0.953, 0.6875, 0.953, 0.8125, 0.953, 0.7812, 0.953, 0.7812, 0.953, 0.8125, 0.953, 0.6875, 0.724, 0.7188, 0.724, 0.7188, 0.724, 0.6875, 0.724, 0.8125, 0.724, 0.8438, 0.724, 0.8438, 0.724, 0.8125, 0.724, 0.7188, 0.953, 0.6875, 0.953, 0.6875, 0.953, 0.7188, 0.953, 0.8438, 0.953, 0.8125, 0.953, 0.8125, 0.953, 0.8438, 0.953, 0.6875, 0.953, 0.6562, 0.953, 0.6562, 0.953, 0.6875, 0.953, 0.7812, 0.724, 0.8125, 0.724, 0.8125, 0.724, 0.7812, 0.724, 0.8438, 0.724, 0.8438, 0.953, 0.8438, 0.953, 0.8438, 0.724, 0.6562, 0.724, 0.6875, 0.724, 0.6875, 0.724, 0.6562, 0.724, 0.7812, 0.953, 0.75, 0.953, 0.75, 0.953, 0.7812, 0.953, 0.6562, 0.953, 0.6562, 0.724, 0.6562, 0.724, 0.6562, 0.953, 0.6875, 0.953, 0.6562, 0.953, 0.6562, 0.953, 0.6875, 0.953, 0.8125, 0.953, 0.7812, 0.953, 0.7812, 0.953, 0.8125, 0.953, 0.6875, 0.724, 0.7188, 0.724, 0.7188, 0.724, 0.6875, 0.724, 0.8125, 0.724, 0.8438, 0.724, 0.8438, 0.724, 0.8125, 0.724, 0.7188, 0.953, 0.6875, 0.953, 0.6875, 0.953, 0.7188, 0.953, 0.8438, 0.953, 0.8125, 0.953, 0.8125, 0.953, 0.8438, 0.953, 0.7188, 0.724, 0.75, 0.724, 0.75, 0.724, 0.7188, 0.724, 0.75, 0.953, 0.7188, 0.953, 0.7188, 0.953, 0.75, 0.953, 0.8438, 0.724, 0.8438, 0.953, 0.8438, 0.929, 0.8411, 0.724, 0.6875, 0.953, 0.6562, 0.953, 0.6562, 0.929, 0.6891, 0.953, 0.7812, 0.724, 0.8125, 0.724, 0.8109, 0.724, 0.7806, 0.724, 0.6562, 0.724, 0.6875, 0.724, 0.6891, 0.724, 0.6589, 0.724, 0.7812, 0.953, 0.75, 0.953, 0.75, 0.953, 0.7806, 0.953, 0.75, 0.724, 0.7812, 0.724, 0.7806, 0.724, 0.75, 0.724, 0.6562, 0.953, 0.6562, 0.724, 0.6589, 0.724, 0.6562, 0.929, 0.75, 0.953, 0.7188, 0.953, 0.7194, 0.953, 0.75, 0.953, 0.8125, 0.953, 0.7812, 0.953, 0.7806, 0.953, 0.8109, 0.953, 0.6875, 0.724, 0.7188, 0.724, 0.7194, 0.724, 0.6891, 0.724, 0.8125, 0.724, 0.8438, 0.724, 0.8411, 0.724, 0.8109, 0.724, 0.7188, 0.953, 0.6875, 0.953, 0.6891, 0.953, 0.7194, 0.953, 0.8438, 0.953, 0.8125, 0.953, 0.8109, 0.953, 0.8438, 0.929, 0.7188, 0.724, 0.75, 0.724, 0.75, 0.724, 0.7194, 0.724, 0.6875, 0.7413, 0.7188, 0.7413, 0.7188, 0.7413, 0.6875, 0.7413, 0.8125, 0.9356, 0.7812, 0.9356, 0.7812, 0.9356, 0.8125, 0.9356, 0.6875, 0.9356, 0.6679, 0.9356, 0.6679, 0.9356, 0.6875, 0.9356, 0.7812, 0.7413, 0.8125, 0.7413, 0.8125, 0.7413, 0.7812, 0.7413, 0.6679, 0.7413, 0.6875, 0.7413, 0.6875, 0.7413, 0.6679, 0.7413, 0.7812, 0.9356, 0.75, 0.9356, 0.75, 0.9356, 0.7812, 0.9356, 0.8125, 0.953, 0.7812, 0.953, 0.7812, 0.953, 0.8125, 0.953, 0.6875, 0.724, 0.7188, 0.724, 0.7188, 0.724, 0.6875, 0.724, 0.8125, 0.724, 0.8438, 0.724, 0.8438, 0.724, 0.8125, 0.724, 0.7188, 0.953, 0.6875, 0.953, 0.6875, 0.953, 0.7188, 0.953, 0.8438, 0.953, 0.8125, 0.953, 0.8125, 0.953, 0.8438, 0.953, 0.7188, 0.724, 0.75, 0.724, 0.75, 0.724, 0.7188, 0.724, 0.75, 0.953, 0.7188, 0.953, 0.7188, 0.953, 0.75, 0.953, 0.75, 0.724, 0.7812, 0.724, 0.7812, 0.724, 0.75, 0.724, 0.8321, 0.9356, 0.8321, 0.7413, 0.8438, 0.724, 0.8438, 0.953, 0.6679, 0.7413, 0.6679, 0.9356, 0.6562, 0.953, 0.6562, 0.724, 0.6875, 0.7413, 0.6679, 0.7413, 0.6562, 0.724, 0.6875, 0.724, 0.6679, 0.9356, 0.6875, 0.9356, 0.6875, 0.953, 0.6562, 0.953, 0.7188, 0.7413, 0.6875, 0.7413, 0.6875, 0.724, 0.7188, 0.724, 0.6875, 0.9356, 0.7188, 0.9356, 0.7188, 0.953, 0.6875, 0.953, 0.75, 0.7413, 0.7188, 0.7413, 0.7188, 0.724, 0.75, 0.724, 0.7188, 0.9356, 0.75, 0.9356, 0.75, 0.953, 0.7188, 0.953, 0.7812, 0.7413, 0.75, 0.7413, 0.75, 0.724, 0.7812, 0.724, 0.75, 0.9356, 0.7812, 0.9356, 0.7812, 0.953, 0.75, 0.953, 0.8125, 0.7413, 0.7812, 0.7413, 0.7812, 0.724, 0.8125, 0.724, 0.7812, 0.9356, 0.8125, 0.9356, 0.8125, 0.953, 0.7812, 0.953, 0.8321, 0.7413, 0.8125, 0.7413, 0.8125, 0.724, 0.8438, 0.724, 0.8125, 0.9356, 0.8321, 0.9356, 0.8438, 0.953, 0.8125, 0.953, 0.6875, 0.7413, 0.6875, 0.9356, 0.6679, 0.9356, 0.6679, 0.7413, 0.7188, 0.7413, 0.7188, 0.9356, 0.6875, 0.9356, 0.6875, 0.7413, 0.75, 0.7413, 0.75, 0.9356, 0.7188, 0.9356, 0.7188, 0.7413, 0.7812, 0.7413, 0.7812, 0.9356, 0.75, 0.9356, 0.75, 0.7413, 0.8125, 0.7413, 0.8125, 0.9356, 0.7812, 0.9356, 0.7812, 0.7413, 0.8321, 0.7413, 0.8321, 0.9356, 0.8125, 0.9356, 0.8125, 0.7413, 0.8125, 0.7413, 0.8321, 0.7413, 0.8321, 0.7413, 0.8125, 0.7413, 0.7188, 0.9356, 0.6875, 0.9356, 0.6875, 0.9356, 0.7188, 0.9356, 0.8321, 0.9356, 0.8125, 0.9356, 0.8125, 0.9356, 0.8321, 0.9356, 0.7188, 0.7413, 0.75, 0.7413, 0.75, 0.7413, 0.7188, 0.7413, 0.75, 0.9356, 0.7188, 0.9356, 0.7188, 0.9356, 0.75, 0.9356, 0.8321, 0.7413, 0.8321, 0.9356, 0.8321, 0.9356, 0.8321, 0.7413, 0.75, 0.7413, 0.7812, 0.7413, 0.7812, 0.7413, 0.75, 0.7413, 0.6679, 0.9356, 0.6679, 0.7413, 0.6679, 0.7413, 0.6679, 0.9356])
me_cylinder.materials.append(mat_material_001)
me_cylinder.materials.append(mat_material_002)
me_cylinder.materials.append(mat_material_003)
me_cylinder.update()

# ---- objects
ob_cylinder = bpy.data.objects.new('Cylinder', me_cylinder)

# ---- transforms, parenting, visibility, modifiers, constraints
ob_cylinder.location = (0.0, 0.0, 1.0)
ob_cylinder.scale = (0.7089, 0.7089, 0.7089)

# ---- collection membership
col_collection.objects.link(ob_cylinder)

# ---- scene / render settings (as saved in the file)
scene.frame_start = 1; scene.frame_end = 250; scene.frame_set(1)
scene.render.engine = 'BLENDER_EEVEE_NEXT'
scene.cycles.sampling_pattern = 'TABULATED_SOBOL'
scene.view_settings.view_transform = 'Filmic'
bpy.context.view_layer.update()

# ---- added for rendering (the .blend has no active camera and no usable light): camera, sun
cam_auto = bpy.data.cameras.new('AutoCamera')
cam_auto.lens = 50.0
cam_auto.sensor_width = 36.0
cam_auto.clip_end = 1000.0
ob_auto_camera = bpy.data.objects.new('AutoCamera', cam_auto)
scene.collection.objects.link(ob_auto_camera)
ob_auto_camera.location = (4.75242, -4.64195, 4.71468)
ob_auto_camera.rotation_euler = (1.09748, -7.21219e-08, 0.694738)
scene.camera = ob_auto_camera
light_auto_sun = bpy.data.lights.new('AutoSun', 'SUN')
light_auto_sun.energy = 3.0
light_auto_sun.angle = 0.0523599
ob_auto_sun = bpy.data.objects.new('AutoSun', light_auto_sun)
scene.collection.objects.link(ob_auto_sun)
ob_auto_sun.rotation_euler = (0.872665, 0.174533, 0.523599)
bpy.context.view_layer.update()
